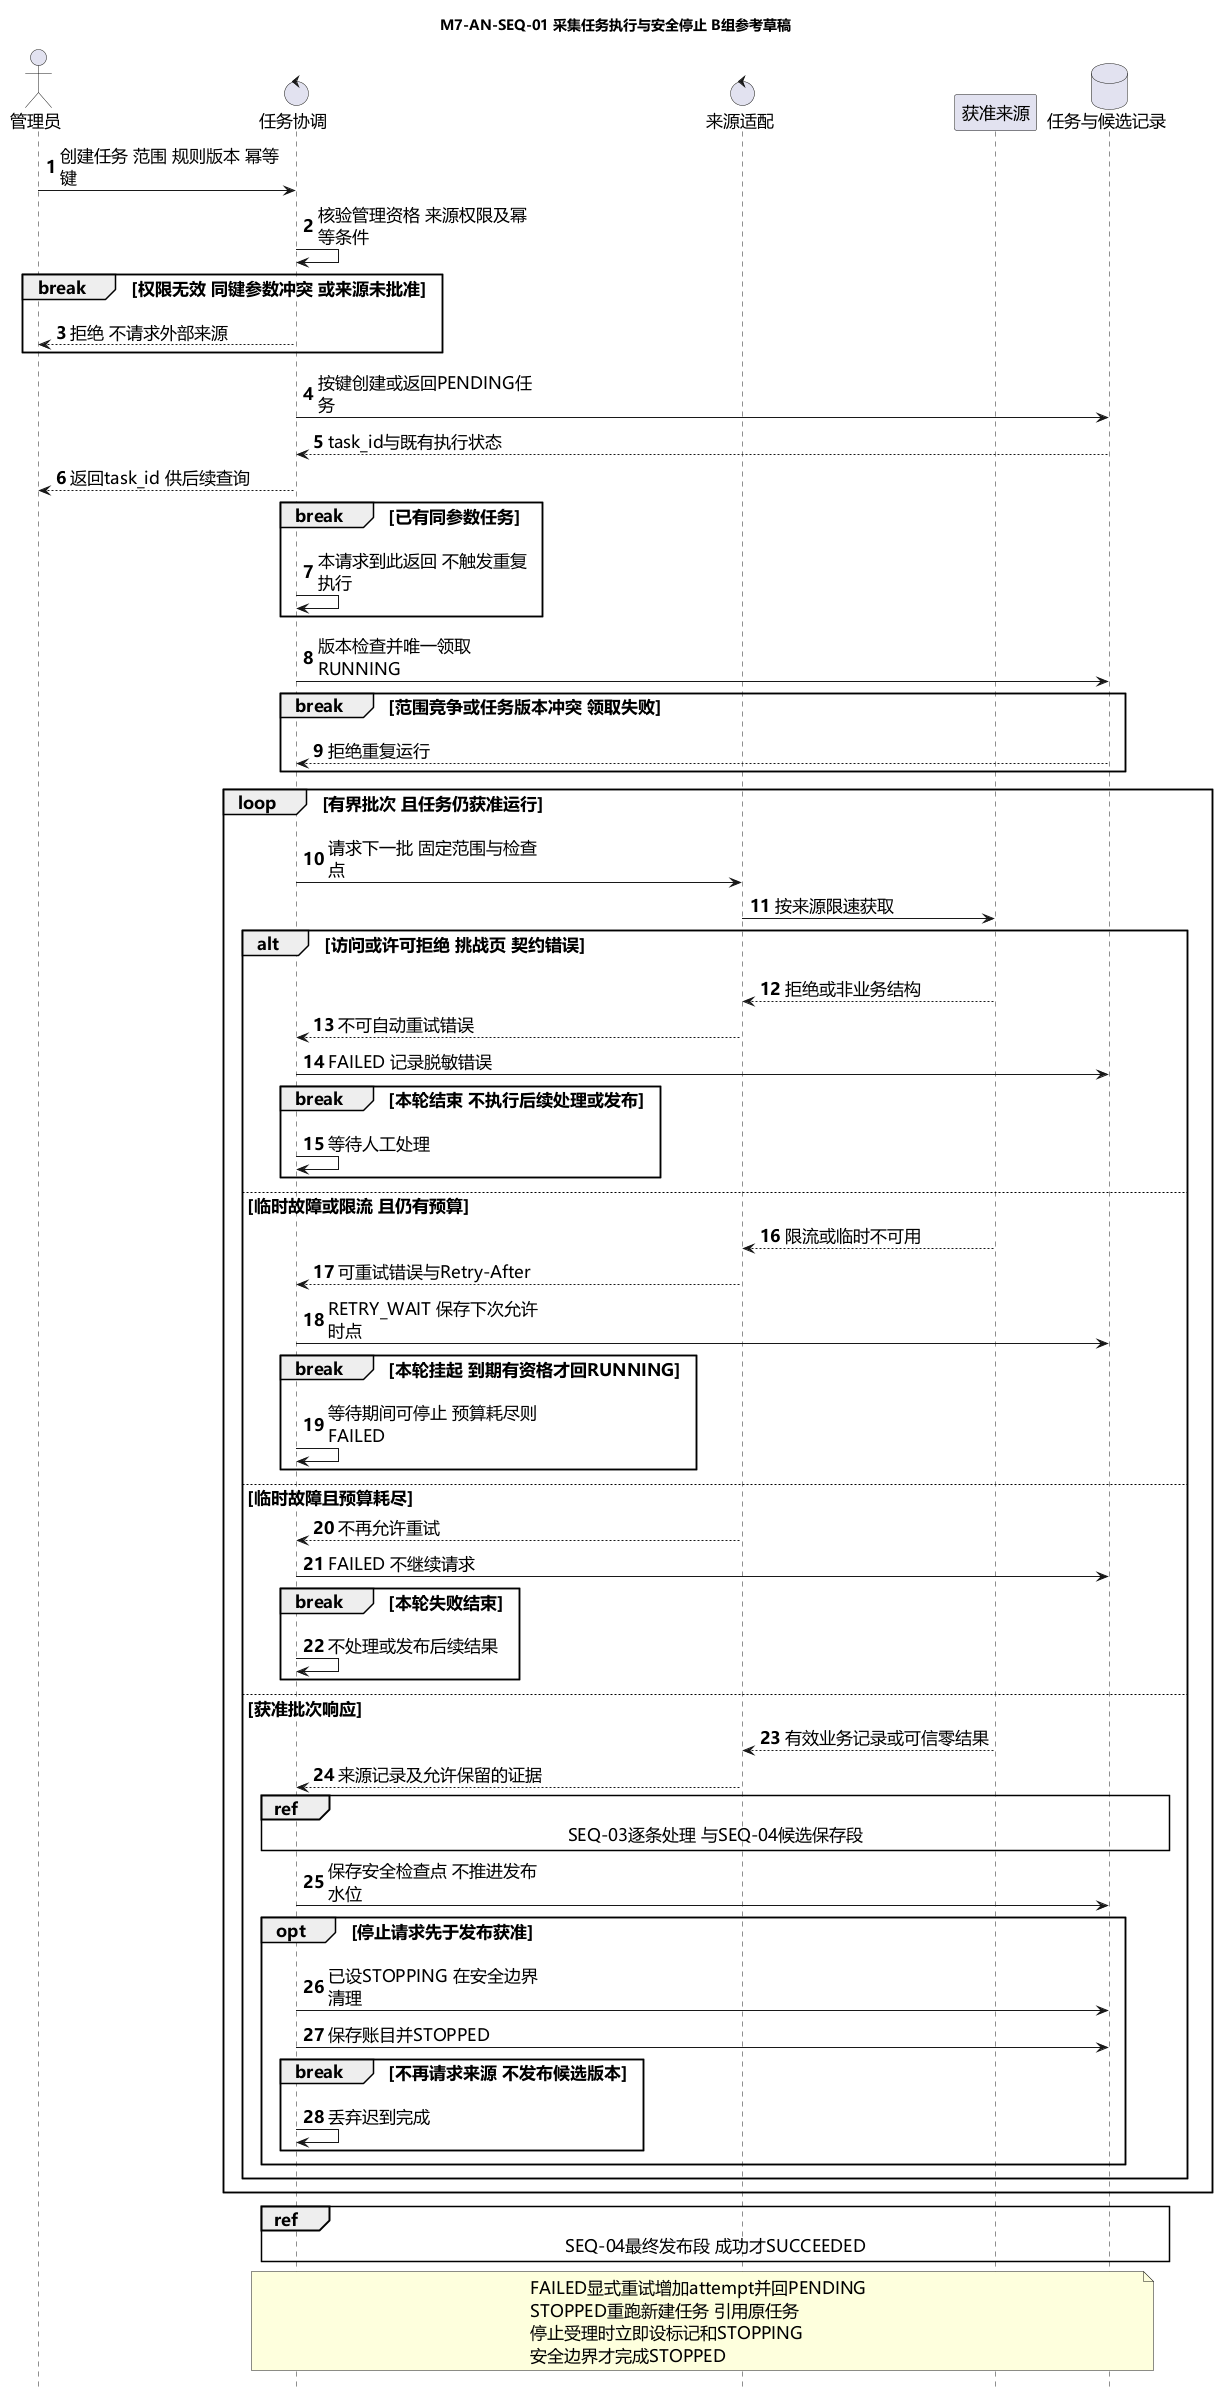

The diagram above was rendered by PlantUML. Its source (embedded in the PNG):
@startuml
skinparam defaultFontName Microsoft YaHei
skinparam defaultFontSize 17
skinparam shadowing false
skinparam maxMessageSize 220
hide footbox
autonumber
title M7-AN-SEQ-01 采集任务执行与安全停止 B组参考草稿
actor "管理员" as Admin
control "任务协调" as Task
control "来源适配" as Adapter
participant "获准来源" as Source
database "任务与候选记录" as Store

Admin -> Task : 创建任务 范围 规则版本 幂等键
Task -> Task : 核验管理资格 来源权限及幂等条件
break 权限无效 同键参数冲突 或来源未批准
  Task --> Admin : 拒绝 不请求外部来源
end
Task -> Store : 按键创建或返回PENDING任务
Store --> Task : task_id与既有执行状态
Task --> Admin : 返回task_id 供后续查询
break 已有同参数任务
  Task -> Task : 本请求到此返回 不触发重复执行
end
Task -> Store : 版本检查并唯一领取 RUNNING
break 范围竞争或任务版本冲突 领取失败
  Store --> Task : 拒绝重复运行
end
loop 有界批次 且任务仍获准运行
  Task -> Adapter : 请求下一批 固定范围与检查点
  Adapter -> Source : 按来源限速获取
  alt 访问或许可拒绝 挑战页 契约错误
    Source --> Adapter : 拒绝或非业务结构
    Adapter --> Task : 不可自动重试错误
    Task -> Store : FAILED 记录脱敏错误
    break 本轮结束 不执行后续处理或发布
      Task -> Task : 等待人工处理
    end
  else 临时故障或限流 且仍有预算
    Source --> Adapter : 限流或临时不可用
    Adapter --> Task : 可重试错误与Retry-After
    Task -> Store : RETRY_WAIT 保存下次允许时点
    break 本轮挂起 到期有资格才回RUNNING
      Task -> Task : 等待期间可停止 预算耗尽则FAILED
    end
  else 临时故障且预算耗尽
    Adapter --> Task : 不再允许重试
    Task -> Store : FAILED 不继续请求
    break 本轮失败结束
      Task -> Task : 不处理或发布后续结果
    end
  else 获准批次响应
    Source --> Adapter : 有效业务记录或可信零结果
    Adapter --> Task : 来源记录及允许保留的证据
    ref over Task, Store : SEQ-03逐条处理 与SEQ-04候选保存段
    Task -> Store : 保存安全检查点 不推进发布水位
    opt 停止请求先于发布获准
      Task -> Store : 已设STOPPING 在安全边界清理
      Task -> Store : 保存账目并STOPPED
      break 不再请求来源 不发布候选版本
        Task -> Task : 丢弃迟到完成
      end
    end
  end
end
ref over Task, Store : SEQ-04最终发布段 成功才SUCCEEDED
note over Task, Store
FAILED显式重试增加attempt并回PENDING
STOPPED重跑新建任务 引用原任务
停止受理时立即设标记和STOPPING
安全边界才完成STOPPED
end note
@enduml